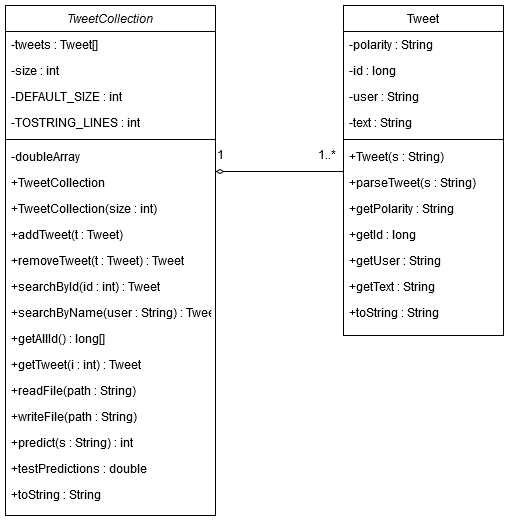

The diagram above was exported from draw.io. Its source (the exported page's mxGraphModel, read from the mxfile embedded in the PNG):
<mxGraphModel dx="536" dy="1126" grid="1" gridSize="10" guides="1" tooltips="1" connect="1" arrows="1" fold="1" page="1" pageScale="1" pageWidth="827" pageHeight="1169" math="0" shadow="0">
  <root>
    <mxCell id="WIyWlLk6GJQsqaUBKTNV-0" />
    <mxCell id="WIyWlLk6GJQsqaUBKTNV-1" parent="WIyWlLk6GJQsqaUBKTNV-0" />
    <mxCell id="zkfFHV4jXpPFQw0GAbJ--0" value="TweetCollection" style="swimlane;fontStyle=2;align=center;verticalAlign=top;childLayout=stackLayout;horizontal=1;startSize=26;horizontalStack=0;resizeParent=1;resizeLast=0;collapsible=1;marginBottom=0;rounded=0;shadow=0;strokeWidth=1;" parent="WIyWlLk6GJQsqaUBKTNV-1" vertex="1">
      <mxGeometry x="170" y="120" width="210" height="510" as="geometry">
        <mxRectangle x="230" y="140" width="160" height="26" as="alternateBounds" />
      </mxGeometry>
    </mxCell>
    <mxCell id="zkfFHV4jXpPFQw0GAbJ--1" value="-tweets : Tweet[]" style="text;align=left;verticalAlign=top;spacingLeft=4;spacingRight=4;overflow=hidden;rotatable=0;points=[[0,0.5],[1,0.5]];portConstraint=eastwest;" parent="zkfFHV4jXpPFQw0GAbJ--0" vertex="1">
      <mxGeometry y="26" width="210" height="26" as="geometry" />
    </mxCell>
    <mxCell id="zkfFHV4jXpPFQw0GAbJ--2" value="-size : int&#10;" style="text;align=left;verticalAlign=top;spacingLeft=4;spacingRight=4;overflow=hidden;rotatable=0;points=[[0,0.5],[1,0.5]];portConstraint=eastwest;rounded=0;shadow=0;html=0;" parent="zkfFHV4jXpPFQw0GAbJ--0" vertex="1">
      <mxGeometry y="52" width="210" height="26" as="geometry" />
    </mxCell>
    <mxCell id="ZS5BYhEIfhE60kDkXfBt-6" value="-DEFAULT_SIZE : int" style="text;align=left;verticalAlign=top;spacingLeft=4;spacingRight=4;overflow=hidden;rotatable=0;points=[[0,0.5],[1,0.5]];portConstraint=eastwest;" vertex="1" parent="zkfFHV4jXpPFQw0GAbJ--0">
      <mxGeometry y="78" width="210" height="26" as="geometry" />
    </mxCell>
    <mxCell id="ZS5BYhEIfhE60kDkXfBt-7" value="-TOSTRING_LINES : int" style="text;align=left;verticalAlign=top;spacingLeft=4;spacingRight=4;overflow=hidden;rotatable=0;points=[[0,0.5],[1,0.5]];portConstraint=eastwest;" vertex="1" parent="zkfFHV4jXpPFQw0GAbJ--0">
      <mxGeometry y="104" width="210" height="26" as="geometry" />
    </mxCell>
    <mxCell id="zkfFHV4jXpPFQw0GAbJ--4" value="" style="line;html=1;strokeWidth=1;align=left;verticalAlign=middle;spacingTop=-1;spacingLeft=3;spacingRight=3;rotatable=0;labelPosition=right;points=[];portConstraint=eastwest;" parent="zkfFHV4jXpPFQw0GAbJ--0" vertex="1">
      <mxGeometry y="130" width="210" height="8" as="geometry" />
    </mxCell>
    <mxCell id="zkfFHV4jXpPFQw0GAbJ--5" value="-doubleArray" style="text;align=left;verticalAlign=top;spacingLeft=4;spacingRight=4;overflow=hidden;rotatable=0;points=[[0,0.5],[1,0.5]];portConstraint=eastwest;" parent="zkfFHV4jXpPFQw0GAbJ--0" vertex="1">
      <mxGeometry y="138" width="210" height="26" as="geometry" />
    </mxCell>
    <mxCell id="ZS5BYhEIfhE60kDkXfBt-8" value="+TweetCollection" style="text;align=left;verticalAlign=top;spacingLeft=4;spacingRight=4;overflow=hidden;rotatable=0;points=[[0,0.5],[1,0.5]];portConstraint=eastwest;" vertex="1" parent="zkfFHV4jXpPFQw0GAbJ--0">
      <mxGeometry y="164" width="210" height="26" as="geometry" />
    </mxCell>
    <mxCell id="ZS5BYhEIfhE60kDkXfBt-9" value="+TweetCollection(size : int)" style="text;align=left;verticalAlign=top;spacingLeft=4;spacingRight=4;overflow=hidden;rotatable=0;points=[[0,0.5],[1,0.5]];portConstraint=eastwest;" vertex="1" parent="zkfFHV4jXpPFQw0GAbJ--0">
      <mxGeometry y="190" width="210" height="26" as="geometry" />
    </mxCell>
    <mxCell id="ZS5BYhEIfhE60kDkXfBt-10" value="+addTweet(t : Tweet)" style="text;align=left;verticalAlign=top;spacingLeft=4;spacingRight=4;overflow=hidden;rotatable=0;points=[[0,0.5],[1,0.5]];portConstraint=eastwest;" vertex="1" parent="zkfFHV4jXpPFQw0GAbJ--0">
      <mxGeometry y="216" width="210" height="26" as="geometry" />
    </mxCell>
    <mxCell id="ZS5BYhEIfhE60kDkXfBt-11" value="+removeTweet(t : Tweet) : Tweet" style="text;align=left;verticalAlign=top;spacingLeft=4;spacingRight=4;overflow=hidden;rotatable=0;points=[[0,0.5],[1,0.5]];portConstraint=eastwest;" vertex="1" parent="zkfFHV4jXpPFQw0GAbJ--0">
      <mxGeometry y="242" width="210" height="26" as="geometry" />
    </mxCell>
    <mxCell id="ZS5BYhEIfhE60kDkXfBt-12" value="+searchById(id : int) : Tweet" style="text;align=left;verticalAlign=top;spacingLeft=4;spacingRight=4;overflow=hidden;rotatable=0;points=[[0,0.5],[1,0.5]];portConstraint=eastwest;" vertex="1" parent="zkfFHV4jXpPFQw0GAbJ--0">
      <mxGeometry y="268" width="210" height="26" as="geometry" />
    </mxCell>
    <mxCell id="ZS5BYhEIfhE60kDkXfBt-13" value="+searchByName(user : String) : Tweet" style="text;align=left;verticalAlign=top;spacingLeft=4;spacingRight=4;overflow=hidden;rotatable=0;points=[[0,0.5],[1,0.5]];portConstraint=eastwest;" vertex="1" parent="zkfFHV4jXpPFQw0GAbJ--0">
      <mxGeometry y="294" width="210" height="26" as="geometry" />
    </mxCell>
    <mxCell id="ZS5BYhEIfhE60kDkXfBt-14" value="+getAllId() : long[]" style="text;align=left;verticalAlign=top;spacingLeft=4;spacingRight=4;overflow=hidden;rotatable=0;points=[[0,0.5],[1,0.5]];portConstraint=eastwest;" vertex="1" parent="zkfFHV4jXpPFQw0GAbJ--0">
      <mxGeometry y="320" width="210" height="26" as="geometry" />
    </mxCell>
    <mxCell id="ZS5BYhEIfhE60kDkXfBt-15" value="+getTweet(i : int) : Tweet" style="text;align=left;verticalAlign=top;spacingLeft=4;spacingRight=4;overflow=hidden;rotatable=0;points=[[0,0.5],[1,0.5]];portConstraint=eastwest;" vertex="1" parent="zkfFHV4jXpPFQw0GAbJ--0">
      <mxGeometry y="346" width="210" height="26" as="geometry" />
    </mxCell>
    <mxCell id="ZS5BYhEIfhE60kDkXfBt-16" value="+readFile(path : String)" style="text;align=left;verticalAlign=top;spacingLeft=4;spacingRight=4;overflow=hidden;rotatable=0;points=[[0,0.5],[1,0.5]];portConstraint=eastwest;" vertex="1" parent="zkfFHV4jXpPFQw0GAbJ--0">
      <mxGeometry y="372" width="210" height="26" as="geometry" />
    </mxCell>
    <mxCell id="ZS5BYhEIfhE60kDkXfBt-17" value="+writeFile(path : String)" style="text;align=left;verticalAlign=top;spacingLeft=4;spacingRight=4;overflow=hidden;rotatable=0;points=[[0,0.5],[1,0.5]];portConstraint=eastwest;" vertex="1" parent="zkfFHV4jXpPFQw0GAbJ--0">
      <mxGeometry y="398" width="210" height="26" as="geometry" />
    </mxCell>
    <mxCell id="ZS5BYhEIfhE60kDkXfBt-18" value="+predict(s : String) : int" style="text;align=left;verticalAlign=top;spacingLeft=4;spacingRight=4;overflow=hidden;rotatable=0;points=[[0,0.5],[1,0.5]];portConstraint=eastwest;" vertex="1" parent="zkfFHV4jXpPFQw0GAbJ--0">
      <mxGeometry y="424" width="210" height="26" as="geometry" />
    </mxCell>
    <mxCell id="ZS5BYhEIfhE60kDkXfBt-19" value="+testPredictions : double" style="text;align=left;verticalAlign=top;spacingLeft=4;spacingRight=4;overflow=hidden;rotatable=0;points=[[0,0.5],[1,0.5]];portConstraint=eastwest;" vertex="1" parent="zkfFHV4jXpPFQw0GAbJ--0">
      <mxGeometry y="450" width="210" height="26" as="geometry" />
    </mxCell>
    <mxCell id="ZS5BYhEIfhE60kDkXfBt-20" value="+toString : String" style="text;align=left;verticalAlign=top;spacingLeft=4;spacingRight=4;overflow=hidden;rotatable=0;points=[[0,0.5],[1,0.5]];portConstraint=eastwest;" vertex="1" parent="zkfFHV4jXpPFQw0GAbJ--0">
      <mxGeometry y="476" width="210" height="26" as="geometry" />
    </mxCell>
    <mxCell id="zkfFHV4jXpPFQw0GAbJ--17" value="Tweet" style="swimlane;fontStyle=0;align=center;verticalAlign=top;childLayout=stackLayout;horizontal=1;startSize=26;horizontalStack=0;resizeParent=1;resizeLast=0;collapsible=1;marginBottom=0;rounded=0;shadow=0;strokeWidth=1;" parent="WIyWlLk6GJQsqaUBKTNV-1" vertex="1">
      <mxGeometry x="508" y="120" width="160" height="330" as="geometry">
        <mxRectangle x="550" y="140" width="160" height="26" as="alternateBounds" />
      </mxGeometry>
    </mxCell>
    <mxCell id="zkfFHV4jXpPFQw0GAbJ--18" value="-polarity : String" style="text;align=left;verticalAlign=top;spacingLeft=4;spacingRight=4;overflow=hidden;rotatable=0;points=[[0,0.5],[1,0.5]];portConstraint=eastwest;" parent="zkfFHV4jXpPFQw0GAbJ--17" vertex="1">
      <mxGeometry y="26" width="160" height="26" as="geometry" />
    </mxCell>
    <mxCell id="zkfFHV4jXpPFQw0GAbJ--19" value="-id : long" style="text;align=left;verticalAlign=top;spacingLeft=4;spacingRight=4;overflow=hidden;rotatable=0;points=[[0,0.5],[1,0.5]];portConstraint=eastwest;rounded=0;shadow=0;html=0;" parent="zkfFHV4jXpPFQw0GAbJ--17" vertex="1">
      <mxGeometry y="52" width="160" height="26" as="geometry" />
    </mxCell>
    <mxCell id="zkfFHV4jXpPFQw0GAbJ--20" value="-user : String" style="text;align=left;verticalAlign=top;spacingLeft=4;spacingRight=4;overflow=hidden;rotatable=0;points=[[0,0.5],[1,0.5]];portConstraint=eastwest;rounded=0;shadow=0;html=0;" parent="zkfFHV4jXpPFQw0GAbJ--17" vertex="1">
      <mxGeometry y="78" width="160" height="26" as="geometry" />
    </mxCell>
    <mxCell id="zkfFHV4jXpPFQw0GAbJ--21" value="-text : String" style="text;align=left;verticalAlign=top;spacingLeft=4;spacingRight=4;overflow=hidden;rotatable=0;points=[[0,0.5],[1,0.5]];portConstraint=eastwest;rounded=0;shadow=0;html=0;" parent="zkfFHV4jXpPFQw0GAbJ--17" vertex="1">
      <mxGeometry y="104" width="160" height="26" as="geometry" />
    </mxCell>
    <mxCell id="zkfFHV4jXpPFQw0GAbJ--23" value="" style="line;html=1;strokeWidth=1;align=left;verticalAlign=middle;spacingTop=-1;spacingLeft=3;spacingRight=3;rotatable=0;labelPosition=right;points=[];portConstraint=eastwest;" parent="zkfFHV4jXpPFQw0GAbJ--17" vertex="1">
      <mxGeometry y="130" width="160" height="8" as="geometry" />
    </mxCell>
    <mxCell id="zkfFHV4jXpPFQw0GAbJ--24" value="+Tweet(s : String)" style="text;align=left;verticalAlign=top;spacingLeft=4;spacingRight=4;overflow=hidden;rotatable=0;points=[[0,0.5],[1,0.5]];portConstraint=eastwest;" parent="zkfFHV4jXpPFQw0GAbJ--17" vertex="1">
      <mxGeometry y="138" width="160" height="26" as="geometry" />
    </mxCell>
    <mxCell id="ZS5BYhEIfhE60kDkXfBt-22" value="+parseTweet(s : String)" style="text;align=left;verticalAlign=top;spacingLeft=4;spacingRight=4;overflow=hidden;rotatable=0;points=[[0,0.5],[1,0.5]];portConstraint=eastwest;" vertex="1" parent="zkfFHV4jXpPFQw0GAbJ--17">
      <mxGeometry y="164" width="160" height="26" as="geometry" />
    </mxCell>
    <mxCell id="ZS5BYhEIfhE60kDkXfBt-23" value="+getPolarity : String" style="text;align=left;verticalAlign=top;spacingLeft=4;spacingRight=4;overflow=hidden;rotatable=0;points=[[0,0.5],[1,0.5]];portConstraint=eastwest;" vertex="1" parent="zkfFHV4jXpPFQw0GAbJ--17">
      <mxGeometry y="190" width="160" height="26" as="geometry" />
    </mxCell>
    <mxCell id="ZS5BYhEIfhE60kDkXfBt-24" value="+getId : long" style="text;align=left;verticalAlign=top;spacingLeft=4;spacingRight=4;overflow=hidden;rotatable=0;points=[[0,0.5],[1,0.5]];portConstraint=eastwest;" vertex="1" parent="zkfFHV4jXpPFQw0GAbJ--17">
      <mxGeometry y="216" width="160" height="26" as="geometry" />
    </mxCell>
    <mxCell id="ZS5BYhEIfhE60kDkXfBt-25" value="+getUser : String" style="text;align=left;verticalAlign=top;spacingLeft=4;spacingRight=4;overflow=hidden;rotatable=0;points=[[0,0.5],[1,0.5]];portConstraint=eastwest;" vertex="1" parent="zkfFHV4jXpPFQw0GAbJ--17">
      <mxGeometry y="242" width="160" height="26" as="geometry" />
    </mxCell>
    <mxCell id="ZS5BYhEIfhE60kDkXfBt-26" value="+getText : String" style="text;align=left;verticalAlign=top;spacingLeft=4;spacingRight=4;overflow=hidden;rotatable=0;points=[[0,0.5],[1,0.5]];portConstraint=eastwest;" vertex="1" parent="zkfFHV4jXpPFQw0GAbJ--17">
      <mxGeometry y="268" width="160" height="26" as="geometry" />
    </mxCell>
    <mxCell id="ZS5BYhEIfhE60kDkXfBt-27" value="+toString : String" style="text;align=left;verticalAlign=top;spacingLeft=4;spacingRight=4;overflow=hidden;rotatable=0;points=[[0,0.5],[1,0.5]];portConstraint=eastwest;" vertex="1" parent="zkfFHV4jXpPFQw0GAbJ--17">
      <mxGeometry y="294" width="160" height="26" as="geometry" />
    </mxCell>
    <mxCell id="zkfFHV4jXpPFQw0GAbJ--26" value="" style="endArrow=none;shadow=0;strokeWidth=1;rounded=0;endFill=0;edgeStyle=elbowEdgeStyle;elbow=vertical;startArrow=diamondThin;startFill=0;" parent="WIyWlLk6GJQsqaUBKTNV-1" source="zkfFHV4jXpPFQw0GAbJ--0" target="zkfFHV4jXpPFQw0GAbJ--17" edge="1">
      <mxGeometry x="0.5" y="41" relative="1" as="geometry">
        <mxPoint x="380" y="192" as="sourcePoint" />
        <mxPoint x="540" y="192" as="targetPoint" />
        <mxPoint x="-40" y="32" as="offset" />
      </mxGeometry>
    </mxCell>
    <mxCell id="zkfFHV4jXpPFQw0GAbJ--27" value="1" style="resizable=0;align=left;verticalAlign=bottom;labelBackgroundColor=none;fontSize=12;" parent="zkfFHV4jXpPFQw0GAbJ--26" connectable="0" vertex="1">
      <mxGeometry x="-1" relative="1" as="geometry">
        <mxPoint y="-9" as="offset" />
      </mxGeometry>
    </mxCell>
    <mxCell id="zkfFHV4jXpPFQw0GAbJ--28" value="1..*" style="resizable=0;align=right;verticalAlign=bottom;labelBackgroundColor=none;fontSize=12;" parent="zkfFHV4jXpPFQw0GAbJ--26" connectable="0" vertex="1">
      <mxGeometry x="1" relative="1" as="geometry">
        <mxPoint x="-7" y="-9" as="offset" />
      </mxGeometry>
    </mxCell>
  </root>
</mxGraphModel>